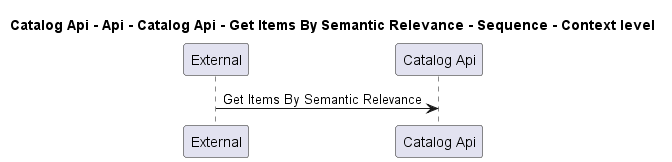

The diagram above was rendered by PlantUML. Its source (embedded in the PNG):
@startuml
!pragma layout smetana

title Catalog Api - Api - Catalog Api - Get Items By Semantic Relevance - Sequence - Context level

participant "External" as C4InterFlow.SoftwareSystems.ExternalSystem
participant "Catalog Api" as dotnet.eShop.Architecture.SoftwareSystems.CatalogApi

C4InterFlow.SoftwareSystems.ExternalSystem -> dotnet.eShop.Architecture.SoftwareSystems.CatalogApi : Get Items By Semantic Relevance


@enduml